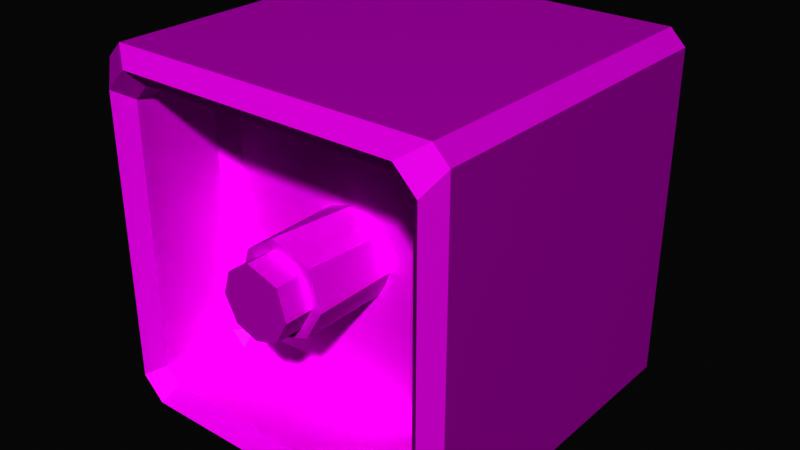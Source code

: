 # Source: DistanceSensorPiece.blend  (saved by Blender 2.80.75; exported with 4.5.12 LTS)
import bpy
from mathutils import Matrix  # noqa: F401  (used for matrix-valued properties, if any)

bpy.ops.wm.read_factory_settings(use_empty=True)
scene = bpy.context.scene
scene.name = 'Scene'

# ---- collections
col_collection = bpy.data.collections.new('Collection'); scene.collection.children.link(col_collection)

# ---- images (referenced by path relative to the original .blend; pixels are not part of the script)
import os
ASSET_DIR = os.environ.get("B2B_ASSET_DIR", "")  # directory of the original .blend (textures are referenced by path, not embedded)
HERE = os.path.dirname(os.path.abspath(__file__))  # packed textures are extracted next to this script under _unpacked/

def load_image(name, relpath, width, height, colorspace="sRGB"):
    """Load a texture the original file referenced (path relative to the .blend, or extracted next to this script)."""
    p = next((c for c in (os.path.join(HERE, relpath), os.path.join(ASSET_DIR, relpath)) if relpath and os.path.exists(c)), "")
    if p:
        img = bpy.data.images.load(p, check_existing=True)
        img.name = name
    else:  # same state as the original file: an image datablock whose file is absent (Cycles renders it pink)
        img = bpy.data.images.new(name, width, height)
        img.source = "FILE"
        img.filepath = "//" + (relpath or name)
    img.colorspace_settings.name = colorspace
    return img
img_distancesensor_texture = load_image('DistanceSensor_Texture', 'DistanceSensor_Texture.png', 1024, 1024, 'sRGB')

# ---- materials (node trees are filled in below, after node groups)
mat_distancesenormat = bpy.data.materials.new('DistanceSenorMat')
mat_distancesenormat.use_transparent_shadow = False

# ---- material node trees
mat_distancesenormat.use_nodes = True; mat_distancesenormat.node_tree.nodes.clear()
_N = mat_distancesenormat.node_tree.nodes; _L = mat_distancesenormat.node_tree.links
n0 = _N.new('ShaderNodeOutputMaterial'); n0.name = 'Material Output'; n0.location = (300, 300)
n1 = _N.new('ShaderNodeBsdfPrincipled'); n1.name = 'Principled BSDF'; n1.location = (10, 300)
n1.distribution = 'GGX'
n1.subsurface_method = 'BURLEY'
n1.inputs[3].default_value = 1.45
n1.inputs[27].default_value = (0.0, 0.0, 0.0, 1.0)
n1.inputs[28].default_value = 1.0
n2 = _N.new('ShaderNodeTexImage'); n2.name = 'Image Texture'; n2.location = (-280, 280)
n2.image = img_distancesensor_texture
n2.interpolation = 'Closest'
_L.new(n1.outputs[0], n0.inputs[0])
_L.new(n2.outputs[0], n1.inputs[0])
n0.is_active_output = True

# ---- world
world_world = bpy.data.worlds.new('World'); scene.world = world_world
world_world.use_nodes = True; world_world.node_tree.nodes.clear()
_N = world_world.node_tree.nodes; _L = world_world.node_tree.links
n0 = _N.new('ShaderNodeOutputWorld'); n0.name = 'World Output'; n0.location = (300, 300)
n1 = _N.new('ShaderNodeBackground'); n1.name = 'Background'; n1.location = (10, 300)
n1.inputs[0].default_value = (0.05088, 0.05088, 0.05088, 1.0)
_L.new(n1.outputs[0], n0.inputs[0])
n0.is_active_output = True
world_world.color = (0.05088, 0.05088, 0.05088)
world_world.use_sun_shadow = False
world_world.sun_shadow_jitter_overblur = 0.0

# ---- meshes
me_cube_001 = bpy.data.meshes.new('Cube.001')
me_cube_001.from_pydata([(-0.9139, -0.3639, -1.0), (-0.9139, -0.5362, -1.0), (-1.0, -0.5362, -0.9139), (-1.0, -0.3639, -0.9139), (-1.0, -0.5362, 0.9139), (-0.9139, -0.5362, 1.0), (-0.9139, -0.3639, 1.0), (-1.0, -0.3639, 0.9139), (-0.9139, 0.9139, -1.0), (-1.0, 0.9139, -0.9139), (-0.9139, 1.0, -0.9139), (-0.9139, 0.9139, 1.0), (-0.9139, 1.0, 0.9139), (-1.0, 0.9139, 0.9139), (0.9139, -0.3639, -1.0), (1.0, -0.3639, -0.9139), (1.0, -0.5362, -0.9139), (0.9139, -0.5362, -1.0), (0.9139, -0.3639, 1.0), (0.9139, -0.5362, 1.0), (1.0, -0.5362, 0.9139), (1.0, -0.3639, 0.9139), (0.9139, 0.9139, -1.0), (0.9139, 1.0, -0.9139), (1.0, 0.9139, -0.9139), (0.9139, 0.9139, 1.0), (1.0, 0.9139, 0.9139), (0.9139, 1.0, 0.9139), (-0.9139, -1.006, -0.792), (-1.0, -0.9203, -0.9139), (-0.9139, -0.9203, -1.0), (-0.792, -1.006, -0.9139), (-0.9139, -1.006, 0.792), (-0.792, -1.006, 0.9139), (-0.9139, -0.9203, 1.0), (-1.0, -0.9203, 0.9139), (0.9139, -1.006, 0.792), (1.0, -0.9203, 0.9139), (0.9139, -0.9203, 1.0), (0.792, -1.006, 0.9139), (0.9139, -1.006, -0.792), (0.792, -1.006, -0.9139), (0.9139, -0.9203, -1.0), (1.0, -0.9203, -0.9139), (-0.8277, -0.9203, -0.7416), (-0.9139, -1.006, -0.792), (-0.792, -1.006, -0.9139), (-0.7416, -0.9203, -0.8277), (-0.8277, -0.9203, 0.7416), (-0.7416, -0.9203, 0.8277), (-0.792, -1.006, 0.9139), (-0.9139, -1.006, 0.792), (0.8277, -0.9203, 0.7416), (0.9139, -1.006, 0.792), (0.792, -1.006, 0.9139), (0.7416, -0.9203, 0.8277), (0.8277, -0.9203, -0.7416), (0.7416, -0.9203, -0.8277), (0.792, -1.006, -0.9139), (0.9139, -1.006, -0.792), (-0.8277, -0.4601, -0.7416), (-0.7416, -0.4601, -0.8277), (-0.7416, -0.374, -0.7416), (-0.8277, -0.4601, 0.7416), (-0.7416, -0.374, 0.7416), (-0.7416, -0.4601, 0.8277), (0.8277, -0.4601, 0.7416), (0.7416, -0.4601, 0.8277), (0.7416, -0.374, 0.7416), (0.8277, -0.4601, -0.7416), (0.7416, -0.374, -0.7416), (0.7416, -0.4601, -0.8277), (0.04232, -0.0291, 0.2519), (-0.04232, -0.8574, 0.2519), (0.2037, -0.0291, 0.1436), (0.1859, -0.8574, 0.1751), (0.2499, -0.8574, -0.03175), (0.2513, -0.0291, -0.01762), (0.1806, -0.0291, -0.1718), (0.1543, -0.8574, -0.1992), (0.03175, -0.0291, -0.2499), (-0.006199, -0.8574, -0.2491), (-0.1543, -0.0291, -0.1992), (-0.1652, -0.8574, -0.1902), (-0.2553, -0.0291, -0.007628), (-0.2513, -0.8574, -0.01762), (-0.2037, -0.8574, 0.1436), (-0.1652, -0.0291, 0.1902), (0.1441, -0.8574, 0.1346), (-0.03538, -0.8574, 0.1949), (0.1944, -0.8574, -0.0281), (-0.132, -0.8574, -0.1527), (-0.006976, -0.8574, -0.199), (-0.1997, -0.8574, -0.01699), (-0.1623, -0.8574, 0.1098), (0.1192, -0.8574, -0.1597), (0.1441, -1.017, 0.1346), (-0.03538, -1.017, 0.1949), (0.1944, -1.017, -0.0281), (-0.132, -1.017, -0.1527), (-0.006976, -1.017, -0.199), (-0.1997, -1.017, -0.01699), (-0.1623, -1.017, 0.1098), (0.1192, -1.017, -0.1597)], [], [(1, 17, 42, 30), (24, 26, 21, 15), (16, 20, 37, 43), (10, 12, 27, 23), (3, 7, 13, 9), (19, 5, 34, 38), (39, 33, 50, 54), (32, 28, 45, 51), (25, 11, 6, 18), (4, 2, 29, 35), (55, 49, 65, 67), (31, 41, 58, 46), (40, 36, 53, 59), (48, 44, 60, 63), (47, 57, 71, 61), (56, 52, 66, 69), (70, 68, 64, 62), (0, 1, 2, 3), (4, 5, 6, 7), (8, 9, 10), (11, 12, 13), (14, 15, 16, 17), (18, 19, 20, 21), (22, 23, 24), (25, 26, 27), (28, 29, 30, 31), (32, 33, 34, 35), (36, 37, 38, 39), (40, 41, 42, 43), (44, 45, 46, 47), (48, 49, 50, 51), (52, 53, 54, 55), (56, 57, 58, 59), (60, 61, 62), (63, 64, 65), (66, 67, 68), (69, 70, 71), (8, 0, 3, 9), (2, 4, 7, 3), (6, 11, 13, 7), (12, 10, 9, 13), (22, 8, 10, 23), (11, 25, 27, 12), (26, 24, 23, 27), (14, 22, 24, 15), (25, 18, 21, 26), (20, 16, 15, 21), (0, 14, 17, 1), (18, 6, 5, 19), (28, 32, 35, 29), (36, 40, 43, 37), (30, 42, 41, 31), (38, 34, 33, 39), (4, 35, 34, 5), (37, 20, 19, 38), (42, 17, 16, 43), (1, 30, 29, 2), (44, 48, 51, 45), (52, 56, 59, 53), (46, 58, 57, 47), (54, 50, 49, 55), (40, 59, 58, 41), (45, 28, 31, 46), (50, 33, 32, 51), (53, 36, 39, 54), (62, 64, 63, 60), (68, 70, 69, 66), (61, 71, 70, 62), (67, 65, 64, 68), (56, 69, 71, 57), (60, 44, 47, 61), (65, 49, 48, 63), (66, 52, 55, 67), (8, 22, 14, 0), (75, 74, 72), (79, 80, 78), (77, 74, 75, 76), (86, 87, 84), (73, 72, 87), (73, 75, 72), (78, 77, 76, 79), (82, 80, 81, 83), (79, 81, 80), (84, 82, 83, 85), (85, 86, 84), (86, 73, 87), (73, 86, 94, 89), (80, 82, 84, 87, 72, 74, 77, 78), (89, 94, 102, 97), (81, 79, 95, 92), (75, 73, 89, 88), (86, 85, 93, 94), (76, 75, 88, 90), (85, 83, 91, 93), (79, 76, 90, 95), (83, 81, 92, 91), (99, 100, 103, 98, 96, 97, 102, 101), (93, 91, 99, 101), (90, 88, 96, 98), (92, 95, 103, 100), (94, 93, 101, 102), (91, 92, 100, 99), (88, 89, 97, 96), (95, 90, 98, 103)])
_uv = me_cube_001.uv_layers.new(name='UVMap')
_uv.uv.foreach_set('vector', [0.3793, 0.4547, 0.4501, 0.4547, 0.4501, 0.5256, 0.3793, 0.5256, 0.3793, 0.4547, 0.4501, 0.4547, 0.4501, 0.5256, 0.3793, 0.5256, 0.3793, 0.4547, 0.4501, 0.4547, 0.4501, 0.5256, 0.3793, 0.5256, 0.3793, 0.4547, 0.4501, 0.4547, 0.4501, 0.5256, 0.3793, 0.5256, 0.3793, 0.4547, 0.4501, 0.4547, 0.4501, 0.5256, 0.3793, 0.5256, 0.3793, 0.4547, 0.4501, 0.4547, 0.4501, 0.5256, 0.3793, 0.5256, 0.3793, 0.4547, 0.4501, 0.4547, 0.4501, 0.5256, 0.3793, 0.5256, 0.3793, 0.4547, 0.4501, 0.4547, 0.4501, 0.5256, 0.3793, 0.5256, 0.3793, 0.4547, 0.4501, 0.4547, 0.4501, 0.5256, 0.3793, 0.5256, 0.3793, 0.4547, 0.4501, 0.4547, 0.4501, 0.5256, 0.3793, 0.5256, 0.3793, 0.4547, 0.4501, 0.4547, 0.4501, 0.5256, 0.3793, 0.5256, 0.3793, 0.4547, 0.4501, 0.4547, 0.4501, 0.5256, 0.3793, 0.5256, 0.3793, 0.4547, 0.4501, 0.4547, 0.4501, 0.5256, 0.3793, 0.5256, 0.3793, 0.4547, 0.4501, 0.4547, 0.4501, 0.5256, 0.3793, 0.5256, 0.3793, 0.4547, 0.4501, 0.4547, 0.4501, 0.5256, 0.3793, 0.5256, 0.3793, 0.4547, 0.4501, 0.4547, 0.4501, 0.5256, 0.3793, 0.5256, 0.3793, 0.4547, 0.4501, 0.4547, 0.4501, 0.5256, 0.3793, 0.5256, 0.3026, 0.5208, 0.2413, 0.5208, 0.2413, 0.4595, 0.3026, 0.4595, 0.3026, 0.5208, 0.2413, 0.5208, 0.2413, 0.4595, 0.3026, 0.4595, 0.02665, 0.4302, 0.1268, 0.4302, 0.1268, 0.5304, 0.02665, 0.4302, 0.1268, 0.4302, 0.1268, 0.5304, 0.3026, 0.5208, 0.2413, 0.5208, 0.2413, 0.4595, 0.3026, 0.4595, 0.3026, 0.5208, 0.2413, 0.5208, 0.2413, 0.4595, 0.3026, 0.4595, 0.02665, 0.4302, 0.1268, 0.4302, 0.1268, 0.5304, 0.02665, 0.4302, 0.1268, 0.4302, 0.1268, 0.5304, 0.02665, 0.4302, 0.1268, 0.4302, 0.1268, 0.5304, 0.02665, 0.5304, 0.02665, 0.4302, 0.1268, 0.4302, 0.1268, 0.5304, 0.02665, 0.5304, 0.02665, 0.4302, 0.1268, 0.4302, 0.1268, 0.5304, 0.02665, 0.5304, 0.02665, 0.4302, 0.1268, 0.4302, 0.1268, 0.5304, 0.02665, 0.5304, 0.01594, 0.3831, 0.1559, 0.3831, 0.1559, 0.5231, 0.01594, 0.5231, 0.02665, 0.4302, 0.1268, 0.4302, 0.1268, 0.5304, 0.02665, 0.5304, 0.02665, 0.4302, 0.1268, 0.4302, 0.1268, 0.5304, 0.02665, 0.5304, 0.02665, 0.4302, 0.1268, 0.4302, 0.1268, 0.5304, 0.02665, 0.5304, 0.02665, 0.4302, 0.1268, 0.4302, 0.1268, 0.5304, 0.02665, 0.4302, 0.1268, 0.4302, 0.1268, 0.5304, 0.02665, 0.4302, 0.1268, 0.4302, 0.1268, 0.5304, 0.02665, 0.4302, 0.1268, 0.4302, 0.1268, 0.5304, 0.3026, 0.5208, 0.2413, 0.5208, 0.2413, 0.4595, 0.3026, 0.4595, 0.3793, 0.4547, 0.4501, 0.4547, 0.4501, 0.5256, 0.3793, 0.5256, 0.3026, 0.5208, 0.2413, 0.5208, 0.2413, 0.4595, 0.3026, 0.4595, 0.3026, 0.5208, 0.2413, 0.5208, 0.2413, 0.4595, 0.3026, 0.4595, 0.3026, 0.5208, 0.2413, 0.5208, 0.2413, 0.4595, 0.3026, 0.4595, 0.3026, 0.5208, 0.2413, 0.5208, 0.2413, 0.4595, 0.3026, 0.4595, 0.3026, 0.5208, 0.2413, 0.5208, 0.2413, 0.4595, 0.3026, 0.4595, 0.3026, 0.5208, 0.2413, 0.5208, 0.2413, 0.4595, 0.3026, 0.4595, 0.3026, 0.5208, 0.2413, 0.5208, 0.2413, 0.4595, 0.3026, 0.4595, 0.3793, 0.4547, 0.4501, 0.4547, 0.4501, 0.5256, 0.3793, 0.5256, 0.3793, 0.4547, 0.4501, 0.4547, 0.4501, 0.5256, 0.3793, 0.5256, 0.3793, 0.4547, 0.4501, 0.4547, 0.4501, 0.5256, 0.3793, 0.5256, 0.3026, 0.5208, 0.2413, 0.5208, 0.2413, 0.4595, 0.3026, 0.4595, 0.3026, 0.5208, 0.2413, 0.5208, 0.2413, 0.4595, 0.3026, 0.4595, 0.3026, 0.5208, 0.2413, 0.5208, 0.2413, 0.4595, 0.3026, 0.4595, 0.3026, 0.5208, 0.2413, 0.5208, 0.2413, 0.4595, 0.3026, 0.4595, 0.301, 0.4944, 0.2949, 0.4944, 0.2949, 0.4883, 0.301, 0.4883, 0.301, 0.4944, 0.2949, 0.4944, 0.2949, 0.4883, 0.301, 0.4883, 0.301, 0.4944, 0.2949, 0.4944, 0.2949, 0.4883, 0.301, 0.4883, 0.301, 0.4944, 0.2949, 0.4944, 0.2949, 0.4883, 0.301, 0.4883, 0.3026, 0.5208, 0.2413, 0.5208, 0.2413, 0.4595, 0.3026, 0.4595, 0.3026, 0.5208, 0.2413, 0.5208, 0.2413, 0.4595, 0.3026, 0.4595, 0.3026, 0.5208, 0.2413, 0.5208, 0.2413, 0.4595, 0.3026, 0.4595, 0.3026, 0.5208, 0.2413, 0.5208, 0.2413, 0.4595, 0.3026, 0.4595, 0.3793, 0.4547, 0.4501, 0.4547, 0.4501, 0.5256, 0.3793, 0.5256, 0.3812, 0.4852, 0.3883, 0.4852, 0.3883, 0.4923, 0.3812, 0.4923, 0.3793, 0.4547, 0.4501, 0.4547, 0.4501, 0.5256, 0.3793, 0.5256, 0.3793, 0.4547, 0.4501, 0.4547, 0.4501, 0.5256, 0.3793, 0.5256, 0.3026, 0.5208, 0.2413, 0.5208, 0.2413, 0.4595, 0.3026, 0.4595, 0.3026, 0.5208, 0.2413, 0.5208, 0.2413, 0.4595, 0.3026, 0.4595, 0.3026, 0.5208, 0.2413, 0.5208, 0.2413, 0.4595, 0.3026, 0.4595, 0.3026, 0.5208, 0.2413, 0.5208, 0.2413, 0.4595, 0.3026, 0.4595, 0.3026, 0.5208, 0.2413, 0.5208, 0.2413, 0.4595, 0.3026, 0.4595, 0.3026, 0.5208, 0.2413, 0.5208, 0.2413, 0.4595, 0.3026, 0.4595, 0.2814, 0.4996, 0.2625, 0.4996, 0.2625, 0.4807, 0.2814, 0.4807, 0.3026, 0.5208, 0.2413, 0.5208, 0.2413, 0.4595, 0.3026, 0.4595, 0.3793, 0.4547, 0.4501, 0.4547, 0.4501, 0.5256, 0.3793, 0.5256, 0.5616, 0.486, 0.6324, 0.486, 0.6324, 0.5568, 0.5616, 0.486, 0.6324, 0.486, 0.6324, 0.5568, 0.5616, 0.486, 0.6324, 0.486, 0.6324, 0.5568, 0.5616, 0.5568, 0.5616, 0.486, 0.6324, 0.486, 0.6324, 0.5568, 0.5616, 0.486, 0.6324, 0.486, 0.6324, 0.5568, 0.5616, 0.486, 0.6324, 0.486, 0.6324, 0.5568, 0.5616, 0.486, 0.6324, 0.486, 0.6324, 0.5568, 0.5616, 0.5568, 0.5616, 0.486, 0.6324, 0.486, 0.6324, 0.5568, 0.5616, 0.5568, 0.5616, 0.486, 0.6324, 0.486, 0.6324, 0.5568, 0.5616, 0.486, 0.6324, 0.486, 0.6324, 0.5568, 0.5616, 0.5568, 0.5616, 0.486, 0.6324, 0.486, 0.6324, 0.5568, 0.5616, 0.486, 0.6324, 0.486, 0.6324, 0.5568, 0.5616, 0.486, 0.6324, 0.486, 0.6324, 0.5568, 0.5616, 0.5568, 0.4147, 0.5256, 0.4397, 0.5152, 0.4501, 0.4902, 0.4397, 0.4651, 0.4147, 0.4547, 0.3896, 0.4651, 0.3793, 0.4902, 0.3896, 0.5152, 0.7256, 0.486, 0.7965, 0.486, 0.7965, 0.5568, 0.7256, 0.5568, 0.5616, 0.486, 0.6324, 0.486, 0.6324, 0.5568, 0.5616, 0.5568, 0.5616, 0.486, 0.6324, 0.486, 0.6324, 0.5568, 0.5616, 0.5568, 0.5616, 0.486, 0.6324, 0.486, 0.6324, 0.5568, 0.5616, 0.5568, 0.5616, 0.486, 0.6324, 0.486, 0.6324, 0.5568, 0.5616, 0.5568, 0.5616, 0.486, 0.6324, 0.486, 0.6324, 0.5568, 0.5616, 0.5568, 0.5616, 0.486, 0.6324, 0.486, 0.6324, 0.5568, 0.5616, 0.5568, 0.5616, 0.486, 0.6324, 0.486, 0.6324, 0.5568, 0.5616, 0.5568, 0.761, 0.5568, 0.7861, 0.5465, 0.7965, 0.5214, 0.7861, 0.4964, 0.761, 0.486, 0.736, 0.4964, 0.7256, 0.5214, 0.736, 0.5465, 0.7256, 0.486, 0.7965, 0.486, 0.7965, 0.5568, 0.7256, 0.5568, 0.7256, 0.486, 0.7965, 0.486, 0.7965, 0.5568, 0.7256, 0.5568, 0.7256, 0.486, 0.7965, 0.486, 0.7965, 0.5568, 0.7256, 0.5568, 0.7256, 0.486, 0.7965, 0.486, 0.7965, 0.5568, 0.7256, 0.5568, 0.7256, 0.486, 0.7965, 0.486, 0.7965, 0.5568, 0.7256, 0.5568, 0.7256, 0.486, 0.7965, 0.486, 0.7965, 0.5568, 0.7256, 0.5568, 0.7256, 0.486, 0.7965, 0.486, 0.7965, 0.5568, 0.7256, 0.5568])
me_cube_001.materials.append(mat_distancesenormat)
me_cube_001.use_remesh_preserve_volume = False
me_cube_001.use_remesh_preserve_attributes = False
me_cube_001.use_mirror_vertex_groups = False
me_cube_001.update()

# ---- objects
ob_cube_001 = bpy.data.objects.new('Cube.001', me_cube_001)

# ---- transforms, parenting, visibility, modifiers, constraints
ob_cube_001.location = (0.0, 0.0, 0.0)
ob_cube_001.scale = (0.5, 0.5, 0.5)
ob_cube_001.lineart.crease_threshold = 0.0

# ---- collection membership
col_collection.objects.link(ob_cube_001)

# ---- scene / render settings (as saved in the file)
scene.frame_start = 1; scene.frame_end = 250; scene.frame_set(1)
scene.render.engine = 'BLENDER_EEVEE_NEXT'
scene.cycles.use_denoising = False
scene.cycles.samples = 128
scene.cycles.sampling_pattern = 'TABULATED_SOBOL'
scene.cycles.use_adaptive_sampling = False
scene.cycles.use_light_tree = False
scene.eevee.taa_samples = 0
scene.eevee.taa_render_samples = 95
scene.view_settings.view_transform = 'Standard'
scene.view_settings.gamma = 0.375
bpy.context.view_layer.update()

# ---- added for rendering (the .blend has no active camera and no usable light): camera, sun
cam_auto = bpy.data.cameras.new('AutoCamera')
cam_auto.lens = 50.0
cam_auto.sensor_width = 36.0
cam_auto.clip_end = 1000.0
ob_auto_camera = bpy.data.objects.new('AutoCamera', cam_auto)
scene.collection.objects.link(ob_auto_camera)
ob_auto_camera.location = (1.60709, -1.93275, 1.28567)
ob_auto_camera.rotation_euler = (1.09748, -7.21219e-08, 0.694738)
scene.camera = ob_auto_camera
light_auto_sun = bpy.data.lights.new('AutoSun', 'SUN')
light_auto_sun.energy = 3.0
light_auto_sun.angle = 0.0523599
ob_auto_sun = bpy.data.objects.new('AutoSun', light_auto_sun)
scene.collection.objects.link(ob_auto_sun)
ob_auto_sun.rotation_euler = (0.872665, 0.174533, 0.523599)
bpy.context.view_layer.update()
